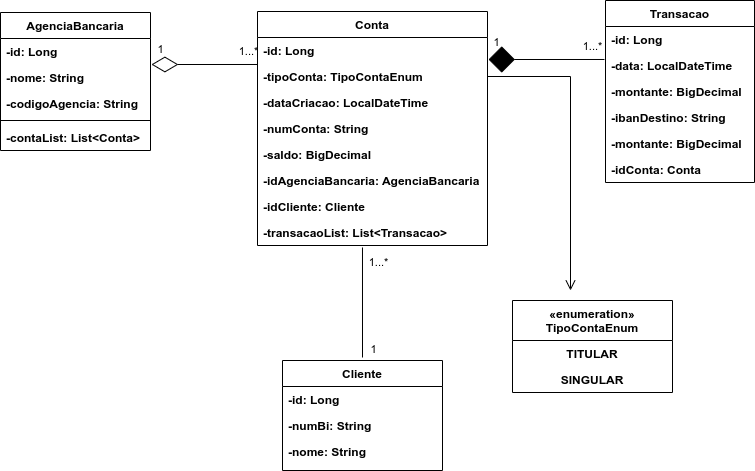

The diagram above was exported from draw.io. Its source (the exported page's mxGraphModel, read from the mxfile embedded in the PNG):
<mxGraphModel dx="889" dy="531" grid="1" gridSize="10" guides="1" tooltips="1" connect="1" arrows="1" fold="1" page="1" pageScale="1" pageWidth="827" pageHeight="1169" background="#ffffff" math="0" shadow="0">
  <root>
    <mxCell id="WIyWlLk6GJQsqaUBKTNV-0" />
    <mxCell id="WIyWlLk6GJQsqaUBKTNV-1" parent="WIyWlLk6GJQsqaUBKTNV-0" />
    <mxCell id="zkfFHV4jXpPFQw0GAbJ--0" value="AgenciaBancaria" style="swimlane;fontStyle=1;align=center;verticalAlign=top;childLayout=stackLayout;horizontal=1;startSize=26;horizontalStack=0;resizeParent=1;resizeLast=0;collapsible=1;marginBottom=0;rounded=0;shadow=0;strokeWidth=1;fontColor=#000000;strokeColor=#000000;fillColor=none;" parent="WIyWlLk6GJQsqaUBKTNV-1" vertex="1">
      <mxGeometry x="36" y="172" width="150" height="138" as="geometry">
        <mxRectangle x="230" y="140" width="160" height="26" as="alternateBounds" />
      </mxGeometry>
    </mxCell>
    <mxCell id="zkfFHV4jXpPFQw0GAbJ--1" value="-id: Long" style="text;align=left;verticalAlign=top;spacingLeft=4;spacingRight=4;overflow=hidden;rotatable=0;points=[[0,0.5],[1,0.5]];portConstraint=eastwest;fontColor=#000000;fontStyle=1" parent="zkfFHV4jXpPFQw0GAbJ--0" vertex="1">
      <mxGeometry y="26" width="150" height="26" as="geometry" />
    </mxCell>
    <mxCell id="zkfFHV4jXpPFQw0GAbJ--2" value="-nome: String" style="text;align=left;verticalAlign=top;spacingLeft=4;spacingRight=4;overflow=hidden;rotatable=0;points=[[0,0.5],[1,0.5]];portConstraint=eastwest;rounded=0;shadow=0;html=0;fontColor=#000000;fontStyle=1" parent="zkfFHV4jXpPFQw0GAbJ--0" vertex="1">
      <mxGeometry y="52" width="150" height="26" as="geometry" />
    </mxCell>
    <mxCell id="zkfFHV4jXpPFQw0GAbJ--3" value="-codigoAgencia: String" style="text;align=left;verticalAlign=top;spacingLeft=4;spacingRight=4;overflow=hidden;rotatable=0;points=[[0,0.5],[1,0.5]];portConstraint=eastwest;rounded=0;shadow=0;html=0;fontColor=#000000;fontStyle=1" parent="zkfFHV4jXpPFQw0GAbJ--0" vertex="1">
      <mxGeometry y="78" width="150" height="26" as="geometry" />
    </mxCell>
    <mxCell id="kLje0l8Kt4PmrmndLBNk-42" value="" style="line;html=1;strokeWidth=1;align=left;verticalAlign=middle;spacingTop=-1;spacingLeft=3;spacingRight=3;rotatable=0;labelPosition=right;points=[];portConstraint=eastwest;strokeColor=#000000;" parent="zkfFHV4jXpPFQw0GAbJ--0" vertex="1">
      <mxGeometry y="104" width="150" height="8" as="geometry" />
    </mxCell>
    <mxCell id="kLje0l8Kt4PmrmndLBNk-40" value="-contaList: List&lt;Conta&gt;" style="text;align=left;verticalAlign=top;spacingLeft=4;spacingRight=4;overflow=hidden;rotatable=0;points=[[0,0.5],[1,0.5]];portConstraint=eastwest;rounded=0;shadow=0;html=0;fontColor=#000000;fontStyle=1;strokeColor=none;labelBorderColor=none;" parent="zkfFHV4jXpPFQw0GAbJ--0" vertex="1">
      <mxGeometry y="112" width="150" height="26" as="geometry" />
    </mxCell>
    <mxCell id="kLje0l8Kt4PmrmndLBNk-5" value="Cliente" style="swimlane;fontStyle=1;align=center;verticalAlign=top;childLayout=stackLayout;horizontal=1;startSize=26;horizontalStack=0;resizeParent=1;resizeLast=0;collapsible=1;marginBottom=0;rounded=0;shadow=0;strokeWidth=1;fontColor=#000000;strokeColor=#000000;fillColor=none;" parent="WIyWlLk6GJQsqaUBKTNV-1" vertex="1">
      <mxGeometry x="318" y="520" width="160" height="110" as="geometry">
        <mxRectangle x="230" y="140" width="160" height="26" as="alternateBounds" />
      </mxGeometry>
    </mxCell>
    <mxCell id="kLje0l8Kt4PmrmndLBNk-6" value="-id: Long" style="text;align=left;verticalAlign=top;spacingLeft=4;spacingRight=4;overflow=hidden;rotatable=0;points=[[0,0.5],[1,0.5]];portConstraint=eastwest;fontColor=#000000;fontStyle=1" parent="kLje0l8Kt4PmrmndLBNk-5" vertex="1">
      <mxGeometry y="26" width="160" height="26" as="geometry" />
    </mxCell>
    <mxCell id="kLje0l8Kt4PmrmndLBNk-7" value="-numBi: String" style="text;align=left;verticalAlign=top;spacingLeft=4;spacingRight=4;overflow=hidden;rotatable=0;points=[[0,0.5],[1,0.5]];portConstraint=eastwest;rounded=0;shadow=0;html=0;fontColor=#000000;fontStyle=1" parent="kLje0l8Kt4PmrmndLBNk-5" vertex="1">
      <mxGeometry y="52" width="160" height="26" as="geometry" />
    </mxCell>
    <mxCell id="kLje0l8Kt4PmrmndLBNk-8" value="-nome: String" style="text;align=left;verticalAlign=top;spacingLeft=4;spacingRight=4;overflow=hidden;rotatable=0;points=[[0,0.5],[1,0.5]];portConstraint=eastwest;rounded=0;shadow=0;html=0;fontColor=#000000;fontStyle=1" parent="kLje0l8Kt4PmrmndLBNk-5" vertex="1">
      <mxGeometry y="78" width="160" height="26" as="geometry" />
    </mxCell>
    <mxCell id="kLje0l8Kt4PmrmndLBNk-10" value="Conta" style="swimlane;fontStyle=1;align=center;verticalAlign=top;childLayout=stackLayout;horizontal=1;startSize=26;horizontalStack=0;resizeParent=1;resizeLast=0;collapsible=1;marginBottom=0;rounded=0;shadow=0;strokeWidth=1;fontColor=#000000;strokeColor=#000000;fillColor=none;" parent="WIyWlLk6GJQsqaUBKTNV-1" vertex="1">
      <mxGeometry x="293" y="171" width="230" height="234" as="geometry">
        <mxRectangle x="140" y="270" width="160" height="26" as="alternateBounds" />
      </mxGeometry>
    </mxCell>
    <mxCell id="kLje0l8Kt4PmrmndLBNk-11" value="-id: Long" style="text;align=left;verticalAlign=top;spacingLeft=4;spacingRight=4;overflow=hidden;rotatable=0;points=[[0,0.5],[1,0.5]];portConstraint=eastwest;fontColor=#000000;fontStyle=1" parent="kLje0l8Kt4PmrmndLBNk-10" vertex="1">
      <mxGeometry y="26" width="230" height="26" as="geometry" />
    </mxCell>
    <mxCell id="kLje0l8Kt4PmrmndLBNk-12" value="-tipoConta: TipoContaEnum" style="text;align=left;verticalAlign=top;spacingLeft=4;spacingRight=4;overflow=hidden;rotatable=0;points=[[0,0.5],[1,0.5]];portConstraint=eastwest;rounded=0;shadow=0;html=0;fontColor=#000000;fontStyle=1" parent="kLje0l8Kt4PmrmndLBNk-10" vertex="1">
      <mxGeometry y="52" width="230" height="26" as="geometry" />
    </mxCell>
    <mxCell id="kLje0l8Kt4PmrmndLBNk-14" value="-dataCriacao: LocalDateTime" style="text;align=left;verticalAlign=top;spacingLeft=4;spacingRight=4;overflow=hidden;rotatable=0;points=[[0,0.5],[1,0.5]];portConstraint=eastwest;rounded=0;shadow=0;html=0;fontColor=#000000;fontStyle=1" parent="kLje0l8Kt4PmrmndLBNk-10" vertex="1">
      <mxGeometry y="78" width="230" height="26" as="geometry" />
    </mxCell>
    <mxCell id="kLje0l8Kt4PmrmndLBNk-15" value="-numConta: String" style="text;align=left;verticalAlign=top;spacingLeft=4;spacingRight=4;overflow=hidden;rotatable=0;points=[[0,0.5],[1,0.5]];portConstraint=eastwest;rounded=0;shadow=0;html=0;fontColor=#000000;fontStyle=1" parent="kLje0l8Kt4PmrmndLBNk-10" vertex="1">
      <mxGeometry y="104" width="230" height="26" as="geometry" />
    </mxCell>
    <mxCell id="kLje0l8Kt4PmrmndLBNk-16" value="-saldo: BigDecimal" style="text;align=left;verticalAlign=top;spacingLeft=4;spacingRight=4;overflow=hidden;rotatable=0;points=[[0,0.5],[1,0.5]];portConstraint=eastwest;rounded=0;shadow=0;html=0;fontColor=#000000;fontStyle=1" parent="kLje0l8Kt4PmrmndLBNk-10" vertex="1">
      <mxGeometry y="130" width="230" height="26" as="geometry" />
    </mxCell>
    <mxCell id="kLje0l8Kt4PmrmndLBNk-25" value="-idAgenciaBancaria: AgenciaBancaria" style="text;align=left;verticalAlign=top;spacingLeft=4;spacingRight=4;overflow=hidden;rotatable=0;points=[[0,0.5],[1,0.5]];portConstraint=eastwest;rounded=0;shadow=0;html=0;fontColor=#000000;fontStyle=1" parent="kLje0l8Kt4PmrmndLBNk-10" vertex="1">
      <mxGeometry y="156" width="230" height="26" as="geometry" />
    </mxCell>
    <mxCell id="kLje0l8Kt4PmrmndLBNk-26" value="-idCliente: Cliente" style="text;align=left;verticalAlign=top;spacingLeft=4;spacingRight=4;overflow=hidden;rotatable=0;points=[[0,0.5],[1,0.5]];portConstraint=eastwest;rounded=0;shadow=0;html=0;fontColor=#000000;fontStyle=1" parent="kLje0l8Kt4PmrmndLBNk-10" vertex="1">
      <mxGeometry y="182" width="230" height="26" as="geometry" />
    </mxCell>
    <mxCell id="WCIVxCivEDnvaz8iVt_i-12" value="-transacaoList: List&lt;Transacao&gt;" style="text;align=left;verticalAlign=top;spacingLeft=4;spacingRight=4;overflow=hidden;rotatable=0;points=[[0,0.5],[1,0.5]];portConstraint=eastwest;rounded=0;shadow=0;html=0;fontColor=#000000;fontStyle=1" parent="kLje0l8Kt4PmrmndLBNk-10" vertex="1">
      <mxGeometry y="208" width="230" height="26" as="geometry" />
    </mxCell>
    <mxCell id="kLje0l8Kt4PmrmndLBNk-17" value="«enumeration»&#10;TipoContaEnum" style="swimlane;fontStyle=1;align=center;verticalAlign=top;childLayout=stackLayout;horizontal=1;startSize=40;horizontalStack=0;resizeParent=1;resizeLast=0;collapsible=1;marginBottom=0;rounded=0;shadow=0;strokeWidth=1;fontColor=#000000;strokeColor=#000000;fillColor=none;" parent="WIyWlLk6GJQsqaUBKTNV-1" vertex="1">
      <mxGeometry x="548" y="460" width="160" height="92" as="geometry">
        <mxRectangle x="230" y="140" width="160" height="26" as="alternateBounds" />
      </mxGeometry>
    </mxCell>
    <mxCell id="kLje0l8Kt4PmrmndLBNk-20" value="TITULAR" style="text;align=center;verticalAlign=top;spacingLeft=4;spacingRight=4;overflow=hidden;rotatable=0;points=[[0,0.5],[1,0.5]];portConstraint=eastwest;rounded=0;shadow=0;html=0;fontColor=#000000;fontStyle=1" parent="kLje0l8Kt4PmrmndLBNk-17" vertex="1">
      <mxGeometry y="40" width="160" height="26" as="geometry" />
    </mxCell>
    <mxCell id="kLje0l8Kt4PmrmndLBNk-19" value="SINGULAR" style="text;align=center;verticalAlign=top;spacingLeft=4;spacingRight=4;overflow=hidden;rotatable=0;points=[[0,0.5],[1,0.5]];portConstraint=eastwest;rounded=0;shadow=0;html=0;fontColor=#000000;fontStyle=1" parent="kLje0l8Kt4PmrmndLBNk-17" vertex="1">
      <mxGeometry y="66" width="160" height="26" as="geometry" />
    </mxCell>
    <mxCell id="kLje0l8Kt4PmrmndLBNk-30" value="" style="endArrow=diamondThin;endFill=0;endSize=24;html=1;rounded=0;strokeColor=#000000;entryX=1.006;entryY=0;entryDx=0;entryDy=0;entryPerimeter=0;exitX=0;exitY=0.038;exitDx=0;exitDy=0;exitPerimeter=0;" parent="WIyWlLk6GJQsqaUBKTNV-1" source="kLje0l8Kt4PmrmndLBNk-12" target="zkfFHV4jXpPFQw0GAbJ--2" edge="1">
      <mxGeometry width="160" relative="1" as="geometry">
        <mxPoint x="206" y="342" as="sourcePoint" />
        <mxPoint x="266" y="332" as="targetPoint" />
      </mxGeometry>
    </mxCell>
    <mxCell id="kLje0l8Kt4PmrmndLBNk-31" value="&lt;span style=&quot;&quot;&gt;&lt;font&gt;1...*&lt;/font&gt;&lt;/span&gt;" style="edgeLabel;html=1;align=center;verticalAlign=middle;resizable=0;points=[];labelBorderColor=none;labelBackgroundColor=none;fontColor=#000000;" parent="kLje0l8Kt4PmrmndLBNk-30" vertex="1" connectable="0">
      <mxGeometry x="-0.5667" relative="1" as="geometry">
        <mxPoint x="13" y="-13" as="offset" />
      </mxGeometry>
    </mxCell>
    <mxCell id="kLje0l8Kt4PmrmndLBNk-33" value="&lt;span style=&quot;&quot;&gt;&lt;font&gt;1&lt;/font&gt;&lt;/span&gt;" style="edgeLabel;html=1;align=center;verticalAlign=middle;resizable=0;points=[];labelBorderColor=none;labelBackgroundColor=none;fontColor=#000000;" parent="kLje0l8Kt4PmrmndLBNk-30" vertex="1" connectable="0">
      <mxGeometry x="-0.5667" relative="1" as="geometry">
        <mxPoint x="-75" y="-15" as="offset" />
      </mxGeometry>
    </mxCell>
    <mxCell id="kLje0l8Kt4PmrmndLBNk-34" value="" style="endArrow=open;startArrow=none;endFill=0;startFill=0;endSize=8;startSize=10;html=1;rounded=0;strokeColor=#000000;exitX=1;exitY=0.5;exitDx=0;exitDy=0;" parent="WIyWlLk6GJQsqaUBKTNV-1" source="kLje0l8Kt4PmrmndLBNk-12" edge="1">
      <mxGeometry width="160" relative="1" as="geometry">
        <mxPoint x="385" y="402" as="sourcePoint" />
        <mxPoint x="606" y="450" as="targetPoint" />
        <Array as="points">
          <mxPoint x="606" y="236" />
        </Array>
      </mxGeometry>
    </mxCell>
    <mxCell id="kLje0l8Kt4PmrmndLBNk-43" value="" style="endArrow=none;endFill=0;endSize=24;html=1;rounded=0;strokeColor=#000000;entryX=0.526;entryY=1.115;entryDx=0;entryDy=0;entryPerimeter=0;" parent="WIyWlLk6GJQsqaUBKTNV-1" edge="1">
      <mxGeometry width="160" relative="1" as="geometry">
        <mxPoint x="398" y="517" as="sourcePoint" />
        <mxPoint x="397.98" y="406.99" as="targetPoint" />
      </mxGeometry>
    </mxCell>
    <mxCell id="kLje0l8Kt4PmrmndLBNk-44" value="&lt;span style=&quot;&quot;&gt;&lt;font&gt;1...*&lt;/font&gt;&lt;/span&gt;" style="edgeLabel;html=1;align=center;verticalAlign=middle;resizable=0;points=[];labelBorderColor=none;labelBackgroundColor=none;fontColor=#000000;" parent="kLje0l8Kt4PmrmndLBNk-43" vertex="1" connectable="0">
      <mxGeometry x="-0.5667" relative="1" as="geometry">
        <mxPoint x="16" y="-72" as="offset" />
      </mxGeometry>
    </mxCell>
    <mxCell id="kLje0l8Kt4PmrmndLBNk-45" value="&lt;span style=&quot;&quot;&gt;&lt;font&gt;1&lt;/font&gt;&lt;/span&gt;" style="edgeLabel;html=1;align=center;verticalAlign=middle;resizable=0;points=[];labelBorderColor=none;labelBackgroundColor=none;fontColor=#000000;" parent="kLje0l8Kt4PmrmndLBNk-43" vertex="1" connectable="0">
      <mxGeometry x="-0.5667" relative="1" as="geometry">
        <mxPoint x="11" y="15" as="offset" />
      </mxGeometry>
    </mxCell>
    <mxCell id="WCIVxCivEDnvaz8iVt_i-1" value="Transacao" style="swimlane;fontStyle=1;align=center;verticalAlign=top;childLayout=stackLayout;horizontal=1;startSize=26;horizontalStack=0;resizeParent=1;resizeLast=0;collapsible=1;marginBottom=0;rounded=0;shadow=0;strokeWidth=1;fontColor=#000000;strokeColor=#000000;fillColor=none;" parent="WIyWlLk6GJQsqaUBKTNV-1" vertex="1">
      <mxGeometry x="641" y="160" width="149" height="182" as="geometry">
        <mxRectangle x="230" y="140" width="160" height="26" as="alternateBounds" />
      </mxGeometry>
    </mxCell>
    <mxCell id="WCIVxCivEDnvaz8iVt_i-2" value="-id: Long" style="text;align=left;verticalAlign=top;spacingLeft=4;spacingRight=4;overflow=hidden;rotatable=0;points=[[0,0.5],[1,0.5]];portConstraint=eastwest;fontColor=#000000;fontStyle=1" parent="WCIVxCivEDnvaz8iVt_i-1" vertex="1">
      <mxGeometry y="26" width="149" height="26" as="geometry" />
    </mxCell>
    <mxCell id="WCIVxCivEDnvaz8iVt_i-3" value="-data: LocalDateTime" style="text;align=left;verticalAlign=top;spacingLeft=4;spacingRight=4;overflow=hidden;rotatable=0;points=[[0,0.5],[1,0.5]];portConstraint=eastwest;rounded=0;shadow=0;html=0;fontColor=#000000;fontStyle=1" parent="WCIVxCivEDnvaz8iVt_i-1" vertex="1">
      <mxGeometry y="52" width="149" height="26" as="geometry" />
    </mxCell>
    <mxCell id="WCIVxCivEDnvaz8iVt_i-4" value="-montante: BigDecimal" style="text;align=left;verticalAlign=top;spacingLeft=4;spacingRight=4;overflow=hidden;rotatable=0;points=[[0,0.5],[1,0.5]];portConstraint=eastwest;rounded=0;shadow=0;html=0;fontColor=#000000;fontStyle=1" parent="WCIVxCivEDnvaz8iVt_i-1" vertex="1">
      <mxGeometry y="78" width="149" height="26" as="geometry" />
    </mxCell>
    <mxCell id="WCIVxCivEDnvaz8iVt_i-6" value="-ibanDestino: String" style="text;align=left;verticalAlign=top;spacingLeft=4;spacingRight=4;overflow=hidden;rotatable=0;points=[[0,0.5],[1,0.5]];portConstraint=eastwest;rounded=0;shadow=0;html=0;fontColor=#000000;fontStyle=1" parent="WCIVxCivEDnvaz8iVt_i-1" vertex="1">
      <mxGeometry y="104" width="149" height="26" as="geometry" />
    </mxCell>
    <mxCell id="WCIVxCivEDnvaz8iVt_i-7" value="-montante: BigDecimal" style="text;align=left;verticalAlign=top;spacingLeft=4;spacingRight=4;overflow=hidden;rotatable=0;points=[[0,0.5],[1,0.5]];portConstraint=eastwest;rounded=0;shadow=0;html=0;fontColor=#000000;fontStyle=1" parent="WCIVxCivEDnvaz8iVt_i-1" vertex="1">
      <mxGeometry y="130" width="149" height="26" as="geometry" />
    </mxCell>
    <mxCell id="WCIVxCivEDnvaz8iVt_i-8" value="-idConta: Conta" style="text;align=left;verticalAlign=top;spacingLeft=4;spacingRight=4;overflow=hidden;rotatable=0;points=[[0,0.5],[1,0.5]];portConstraint=eastwest;rounded=0;shadow=0;html=0;fontColor=#000000;fontStyle=1" parent="WCIVxCivEDnvaz8iVt_i-1" vertex="1">
      <mxGeometry y="156" width="149" height="26" as="geometry" />
    </mxCell>
    <mxCell id="WCIVxCivEDnvaz8iVt_i-9" value="" style="endArrow=diamond;endFill=1;endSize=24;html=1;rounded=0;strokeColor=#000000;entryX=1.006;entryY=0;entryDx=0;entryDy=0;entryPerimeter=0;exitX=-0.019;exitY=0.269;exitDx=0;exitDy=0;exitPerimeter=0;" parent="WIyWlLk6GJQsqaUBKTNV-1" edge="1">
      <mxGeometry width="160" relative="1" as="geometry">
        <mxPoint x="639.96" y="218.99400000000003" as="sourcePoint" />
        <mxPoint x="524" y="219" as="targetPoint" />
      </mxGeometry>
    </mxCell>
    <mxCell id="WCIVxCivEDnvaz8iVt_i-10" value="&lt;span style=&quot;&quot;&gt;&lt;font&gt;1...*&lt;/font&gt;&lt;/span&gt;" style="edgeLabel;html=1;align=center;verticalAlign=middle;resizable=0;points=[];labelBorderColor=none;labelBackgroundColor=none;fontColor=#000000;" parent="WCIVxCivEDnvaz8iVt_i-9" vertex="1" connectable="0">
      <mxGeometry x="-0.5667" relative="1" as="geometry">
        <mxPoint x="13" y="-13" as="offset" />
      </mxGeometry>
    </mxCell>
    <mxCell id="WCIVxCivEDnvaz8iVt_i-11" value="&lt;span style=&quot;&quot;&gt;&lt;font&gt;1&lt;/font&gt;&lt;/span&gt;" style="edgeLabel;html=1;align=center;verticalAlign=middle;resizable=0;points=[];labelBorderColor=none;labelBackgroundColor=none;fontColor=#000000;" parent="WCIVxCivEDnvaz8iVt_i-9" vertex="1" connectable="0">
      <mxGeometry x="-0.5667" relative="1" as="geometry">
        <mxPoint x="-83" y="-17" as="offset" />
      </mxGeometry>
    </mxCell>
  </root>
</mxGraphModel>